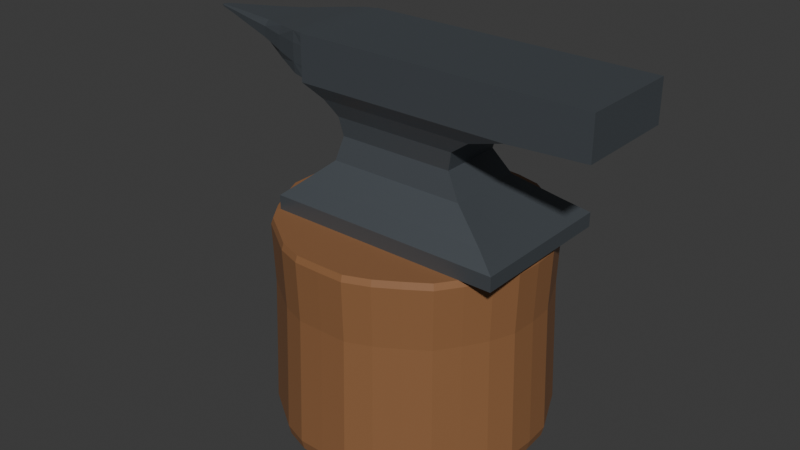 # Source: blockout.blend  (saved by Blender 5.2.45; exported with 4.5.12 LTS)
import bpy
from mathutils import Matrix  # noqa: F401  (used for matrix-valued properties, if any)

bpy.ops.wm.read_factory_settings(use_empty=True)
scene = bpy.context.scene
scene.name = 'Scene'

# ---- collections
col_asset = bpy.data.collections.new('ASSET'); scene.collection.children.link(col_asset)

# ---- materials (node trees are filled in below, after node groups)
mat_forged_iron_blockout = bpy.data.materials.new('Forged iron blockout')
mat_warm_wood_blockout = bpy.data.materials.new('Warm wood blockout')

# ---- material node trees
mat_forged_iron_blockout.use_nodes = True; mat_forged_iron_blockout.node_tree.nodes.clear()
_N = mat_forged_iron_blockout.node_tree.nodes; _L = mat_forged_iron_blockout.node_tree.links
n0 = _N.new('ShaderNodeBsdfPrincipled'); n0.name = 'Principled BSDF'; n0.location = (-200, 100)
n0.inputs[0].default_value = (0.14, 0.16, 0.18, 1.0)
n0.inputs[1].default_value = 0.65
n0.inputs[2].default_value = 0.48
n0.inputs[10].default_value = 0.005
n1 = _N.new('ShaderNodeOutputMaterial'); n1.name = 'Material Output'; n1.location = (200, 100)
_L.new(n0.outputs[0], n1.inputs[0])
n1.is_active_output = True
mat_warm_wood_blockout.use_nodes = True; mat_warm_wood_blockout.node_tree.nodes.clear()
_N = mat_warm_wood_blockout.node_tree.nodes; _L = mat_warm_wood_blockout.node_tree.links
n0 = _N.new('ShaderNodeBsdfPrincipled'); n0.name = 'Principled BSDF'; n0.location = (-200, 100)
n0.inputs[0].default_value = (0.28, 0.13, 0.055, 1.0)
n0.inputs[2].default_value = 0.48
n0.inputs[10].default_value = 0.005
n1 = _N.new('ShaderNodeOutputMaterial'); n1.name = 'Material Output'; n1.location = (200, 100)
_L.new(n0.outputs[0], n1.inputs[0])
n1.is_active_output = True

# ---- world
world_world = bpy.data.worlds.new('World'); scene.world = world_world
world_world.use_nodes = True; world_world.node_tree.nodes.clear()
_N = world_world.node_tree.nodes; _L = world_world.node_tree.links
n0 = _N.new('ShaderNodeOutputWorld'); n0.name = 'World Output'; n0.location = (200, 100)
n1 = _N.new('ShaderNodeBackground'); n1.name = 'Background'; n1.location = (-200, 100)
n1.inputs[0].default_value = (0.05088, 0.05088, 0.05088, 1.0)
_L.new(n1.outputs[0], n0.inputs[0])
n0.is_active_output = True
world_world.color = (0.05088, 0.05088, 0.05088)
world_world.sun_shadow_jitter_overblur = 0.0

# ---- meshes
me_anvil_continuous_forged_body_mesh = bpy.data.meshes.new('Anvil continuous forged body mesh')
me_anvil_continuous_forged_body_mesh.from_pydata([(-0.245, -0.185, 0.5), (-0.205, -0.125, 0.9), (0.335, -0.185, 0.5), (-0.205, -0.125, 0.8719), (0.335, 0.185, 0.5), (-0.205, -0.125, 0.826), (-0.245, 0.185, 0.5), (-0.205, -0.125, 0.798), (-0.205, 0.125, 0.798), (-0.245, -0.185, 0.535), (0.335, -0.185, 0.535), (-0.205, 0.125, 0.826), (0.335, 0.185, 0.535), (-0.205, 0.125, 0.8719), (-0.245, 0.185, 0.535), (-0.205, 0.125, 0.9), (-0.21, -0.15, 0.565), (-0.25, -0.1155, 0.8985), (0.28, -0.15, 0.565), (-0.25, -0.1181, 0.8722), (0.28, 0.15, 0.565), (-0.25, -0.1181, 0.8278), (-0.21, 0.15, 0.565), (-0.25, -0.1155, 0.8015), (-0.155, -0.096, 0.615), (-0.25, 0.1155, 0.8015), (0.185, -0.096, 0.615), (-0.25, 0.1181, 0.8278), (0.185, 0.096, 0.615), (-0.25, 0.1181, 0.8722), (-0.25, 0.1155, 0.8985), (-0.155, 0.096, 0.615), (-0.145, -0.078, 0.67), (-0.31, -0.09244, 0.8926), (-0.31, -0.1003, 0.8726), (0.145, -0.078, 0.67), (-0.31, -0.1003, 0.8364), (0.145, 0.078, 0.67), (-0.145, 0.078, 0.67), (-0.31, -0.09244, 0.8164), (-0.155, -0.083, 0.715), (-0.31, 0.09244, 0.8164), (0.155, -0.083, 0.715), (-0.31, 0.1003, 0.8364), (0.155, 0.083, 0.715), (-0.31, 0.1003, 0.8726), (-0.155, 0.083, 0.715), (-0.31, 0.09244, 0.8926), (-0.18, -0.102, 0.755), (-0.38, -0.06243, 0.8849), (0.21, -0.102, 0.755), (-0.38, -0.07543, 0.8725), (0.21, 0.102, 0.755), (-0.38, -0.07543, 0.8465), (-0.18, 0.102, 0.755), (-0.38, -0.06243, 0.8341), (-0.22, -0.125, 0.79), (-0.38, 0.06243, 0.8341), (0.31, -0.125, 0.79), (-0.38, 0.07543, 0.8465), (0.31, 0.125, 0.79), (-0.38, 0.07543, 0.8725), (-0.22, 0.125, 0.79), (-0.38, 0.06243, 0.8849), (-0.22, -0.125, 0.8), (-0.46, -0.0396, 0.8787), (0.5, -0.125, 0.8), (-0.46, -0.05174, 0.8717), (-0.46, -0.05174, 0.8553), (0.5, 0.125, 0.8), (-0.22, 0.125, 0.8), (-0.46, -0.0396, 0.8483), (-0.22, -0.125, 0.9), (-0.46, 0.0396, 0.8483), (0.5, -0.125, 0.9), (-0.46, 0.05174, 0.8553), (0.5, 0.125, 0.9), (-0.46, 0.05174, 0.8717), (-0.46, 0.0396, 0.8787), (-0.22, 0.125, 0.9), (-0.535, -0.02051, 0.8738), (-0.535, -0.02679, 0.8702), (-0.535, -0.02679, 0.8618), (-0.535, -0.02051, 0.8582), (-0.535, 0.02051, 0.8582), (-0.535, 0.02679, 0.8618), (-0.535, 0.02679, 0.8702), (-0.535, 0.02051, 0.8738), (-0.59, -0.007071, 0.8698), (-0.59, -0.009239, 0.8685), (-0.59, -0.009239, 0.8655), (-0.59, -0.007071, 0.8642), (-0.59, 0.007071, 0.8642), (-0.59, 0.009239, 0.8655), (-0.59, 0.009239, 0.8685), (-0.59, 0.007071, 0.8698), (-0.6, -0.002121, 0.8677), (-0.6, -0.002772, 0.8674), (-0.6, -0.002772, 0.8666), (-0.6, -0.002121, 0.8663), (-0.6, 0.002121, 0.8663), (-0.6, 0.002772, 0.8666), (-0.6, 0.002772, 0.8674), (-0.6, 0.002121, 0.8677), (-0.205, -0.125, 0.8), (-0.205, 0.125, 0.8), (-0.22, -0.1218, 0.7992), (-0.22, -0.1218, 0.8), (-0.22, 0.1218, 0.7992), (-0.22, 0.1219, 0.8), (-0.22, -0.1227, 0.8266), (-0.22, -0.1227, 0.872), (-0.22, -0.1227, 0.8907), (-0.22, -0.1218, 0.8179), (-0.22, -0.1218, 0.8995), (-0.22, 0.1218, 0.8808), (-0.22, 0.1218, 0.8995), (-0.22, 0.1227, 0.872), (-0.22, 0.1227, 0.8079), (-0.22, 0.1227, 0.8266)], [], [(6, 4, 2, 0), (0, 2, 10, 9), (2, 4, 12, 10), (4, 6, 14, 12), (6, 0, 9, 14), (9, 10, 18, 16), (10, 12, 20, 18), (12, 14, 22, 20), (14, 9, 16, 22), (16, 18, 26, 24), (18, 20, 28, 26), (20, 22, 31, 28), (22, 16, 24, 31), (24, 26, 35, 32), (26, 28, 37, 35), (28, 31, 38, 37), (31, 24, 32, 38), (32, 35, 42, 40), (35, 37, 44, 42), (37, 38, 46, 44), (38, 32, 40, 46), (40, 42, 50, 48), (42, 44, 52, 50), (44, 46, 54, 52), (46, 40, 48, 54), (48, 50, 58, 56), (50, 52, 60, 58), (52, 54, 62, 60), (54, 48, 56, 62), (64, 56, 58, 66, 104, 7), (7, 104, 64), (58, 60, 69, 66), (8, 70, 105), (105, 69, 60, 62, 70, 8), (70, 62, 56, 64, 107, 106, 108, 109), (66, 74, 1, 3, 5, 104), (3, 1, 72, 64, 104, 5), (66, 69, 76, 74), (70, 79, 15, 13, 11, 105), (76, 69, 105, 11, 13, 15), (107, 64, 72, 79, 70, 109, 118, 119, 117, 115, 116, 114, 112, 111, 110, 113), (74, 76, 15, 1), (15, 79, 72, 1), (114, 17, 19, 111, 112), (111, 19, 21, 110), (113, 110, 21, 23, 106, 107), (23, 25, 108, 106), (25, 27, 119, 118, 109, 108), (119, 27, 29, 117), (117, 29, 30, 116, 115), (116, 30, 17, 114), (17, 33, 34, 19), (19, 34, 36, 21), (21, 36, 39, 23), (23, 39, 41, 25), (25, 41, 43, 27), (27, 43, 45, 29), (29, 45, 47, 30), (30, 47, 33, 17), (33, 49, 51, 34), (34, 51, 53, 36), (36, 53, 55, 39), (39, 55, 57, 41), (41, 57, 59, 43), (43, 59, 61, 45), (45, 61, 63, 47), (47, 63, 49, 33), (49, 65, 67, 51), (51, 67, 68, 53), (53, 68, 71, 55), (55, 71, 73, 57), (57, 73, 75, 59), (59, 75, 77, 61), (61, 77, 78, 63), (63, 78, 65, 49), (65, 80, 81, 67), (67, 81, 82, 68), (68, 82, 83, 71), (71, 83, 84, 73), (73, 84, 85, 75), (75, 85, 86, 77), (77, 86, 87, 78), (78, 87, 80, 65), (80, 88, 89, 81), (81, 89, 90, 82), (82, 90, 91, 83), (83, 91, 92, 84), (84, 92, 93, 85), (85, 93, 94, 86), (86, 94, 95, 87), (87, 95, 88, 80), (88, 96, 97, 89), (89, 97, 98, 90), (90, 98, 99, 91), (91, 99, 100, 92), (92, 100, 101, 93), (93, 101, 102, 94), (94, 102, 103, 95), (95, 103, 96, 88), (99, 98, 97, 96, 103, 102, 101, 100)])
me_anvil_continuous_forged_body_mesh.materials.append(mat_forged_iron_blockout)
me_anvil_continuous_forged_body_mesh.update()
me_solid_wooden_stump_mesh = bpy.data.meshes.new('Solid wooden stump mesh')
me_solid_wooden_stump_mesh.from_pydata([(0.3276, 0.0, 0.0), (0.3234, 0.06433, 0.0), (0.2966, 0.1229, 0.0), (0.2705, 0.1807, 0.0), (0.2286, 0.2286, 0.0), (0.1777, 0.266, 0.0), (0.1259, 0.3039, 0.0), (0.06351, 0.3193, 0.0), (1.995e-17, 0.3259, 0.0), (-0.06444, 0.324, 0.0), (-0.123, 0.2969, 0.0), (-0.1797, 0.269, 0.0), (-0.2297, 0.2297, 0.0), (-0.2658, 0.1776, 0.0), (-0.3033, 0.1256, 0.0), (-0.3211, 0.06388, 0.0), (-0.3245, 3.974e-17, 0.0), (-0.3238, -0.06441, 0.0), (-0.2977, -0.1233, 0.0), (-0.2674, -0.1787, 0.0), (-0.2305, -0.2305, 0.0), (-0.1779, -0.2662, 0.0), (-0.1252, -0.3022, 0.0), (-0.06423, -0.3229, 0.0), (-5.945e-17, -0.3236, 0.0), (0.06423, -0.3229, 0.0), (0.1238, -0.299, 0.0), (0.1778, -0.2661, 0.0), (0.2309, -0.2309, 0.0), (0.2673, -0.1786, 0.0), (0.3009, -0.1246, 0.0), (0.3243, -0.06451, 0.0), (0.3336, 0.0, 0.025), (0.3294, 0.06551, 0.025), (0.3021, 0.1251, 0.025), (0.2755, 0.1841, 0.025), (0.2328, 0.2328, 0.025), (0.181, 0.2709, 0.025), (0.1282, 0.3095, 0.025), (0.06468, 0.3252, 0.025), (2.032e-17, 0.3319, 0.025), (-0.06563, 0.33, 0.025), (-0.1252, 0.3023, 0.025), (-0.1831, 0.274, 0.025), (-0.234, 0.234, 0.025), (-0.2707, 0.1809, 0.025), (-0.3089, 0.1279, 0.025), (-0.3271, 0.06506, 0.025), (-0.3305, 4.047e-17, 0.025), (-0.3298, -0.0656, 0.025), (-0.3032, -0.1256, 0.025), (-0.2724, -0.182, 0.025), (-0.2348, -0.2348, 0.025), (-0.1812, -0.2712, 0.025), (-0.1275, -0.3078, 0.025), (-0.06542, -0.3289, 0.025), (-6.055e-17, -0.3296, 0.025), (0.06542, -0.3289, 0.025), (0.1261, -0.3045, 0.025), (0.1811, -0.271, 0.025), (0.2351, -0.2351, 0.025), (0.2722, -0.1819, 0.025), (0.3064, -0.1269, 0.025), (0.3303, -0.0657, 0.025), (0.3286, 0.0, 0.16), (0.3244, 0.06452, 0.16), (0.2975, 0.1232, 0.16), (0.2713, 0.1813, 0.16), (0.2293, 0.2293, 0.16), (0.1783, 0.2668, 0.16), (0.1263, 0.3048, 0.16), (0.0637, 0.3203, 0.16), (2.002e-17, 0.3269, 0.16), (-0.06464, 0.325, 0.16), (-0.1233, 0.2978, 0.16), (-0.1803, 0.2698, 0.16), (-0.2304, 0.2304, 0.16), (-0.2666, 0.1781, 0.16), (-0.3042, 0.126, 0.16), (-0.3221, 0.06407, 0.16), (-0.3255, 3.986e-17, 0.16), (-0.3248, -0.06461, 0.16), (-0.2986, -0.1237, 0.16), (-0.2683, -0.1792, 0.16), (-0.2312, -0.2312, 0.16), (-0.1784, -0.2671, 0.16), (-0.1256, -0.3031, 0.16), (-0.06443, -0.3239, 0.16), (-5.963e-17, -0.3246, 0.16), (0.06443, -0.3239, 0.16), (0.1242, -0.2999, 0.16), (0.1783, -0.2669, 0.16), (0.2316, -0.2316, 0.16), (0.2681, -0.1792, 0.16), (0.3018, -0.125, 0.16), (0.3253, -0.0647, 0.16), (0.3226, 0.0, 0.34), (0.3184, 0.06334, 0.34), (0.292, 0.121, 0.34), (0.2663, 0.178, 0.34), (0.2251, 0.2251, 0.34), (0.175, 0.2619, 0.34), (0.1239, 0.2992, 0.34), (0.06253, 0.3144, 0.34), (1.965e-17, 0.3209, 0.34), (-0.06345, 0.319, 0.34), (-0.1211, 0.2923, 0.34), (-0.177, 0.2649, 0.34), (-0.2262, 0.2262, 0.34), (-0.2617, 0.1749, 0.34), (-0.2986, 0.1237, 0.34), (-0.3162, 0.06289, 0.34), (-0.3195, 3.913e-17, 0.34), (-0.3188, -0.06342, 0.34), (-0.2931, -0.1214, 0.34), (-0.2633, -0.1759, 0.34), (-0.227, -0.227, 0.34), (-0.1752, -0.2621, 0.34), (-0.1233, -0.2976, 0.34), (-0.06324, -0.3179, 0.34), (-5.854e-17, -0.3187, 0.34), (0.06324, -0.3179, 0.34), (0.1219, -0.2944, 0.34), (0.175, -0.262, 0.34), (0.2273, -0.2273, 0.34), (0.2632, -0.1759, 0.34), (0.2962, -0.1227, 0.34), (0.3193, -0.06351, 0.34), (0.3276, 0.0, 0.485), (0.3234, 0.06433, 0.485), (0.2966, 0.1229, 0.485), (0.2705, 0.1807, 0.485), (0.2286, 0.2286, 0.485), (0.1777, 0.266, 0.485), (0.1259, 0.3039, 0.485), (0.06351, 0.3193, 0.485), (1.995e-17, 0.3259, 0.485), (-0.06444, 0.324, 0.485), (-0.123, 0.2969, 0.485), (-0.1797, 0.269, 0.485), (-0.2297, 0.2297, 0.485), (-0.2658, 0.1776, 0.485), (-0.3033, 0.1256, 0.485), (-0.3211, 0.06388, 0.485), (-0.3245, 3.974e-17, 0.485), (-0.3238, -0.06441, 0.485), (-0.2977, -0.1233, 0.485), (-0.2674, -0.1787, 0.485), (-0.2305, -0.2305, 0.485), (-0.1779, -0.2662, 0.485), (-0.1252, -0.3022, 0.485), (-0.06423, -0.3229, 0.485), (-5.945e-17, -0.3236, 0.485), (0.06423, -0.3229, 0.485), (0.1238, -0.299, 0.485), (0.1778, -0.2661, 0.485), (0.2309, -0.2309, 0.485), (0.2673, -0.1786, 0.485), (0.3009, -0.1246, 0.485), (0.3243, -0.06451, 0.485), (0.3226, 0.0, 0.5), (0.3184, 0.06334, 0.5), (0.292, 0.121, 0.5), (0.2663, 0.178, 0.5), (0.2251, 0.2251, 0.5), (0.175, 0.2619, 0.5), (0.1239, 0.2992, 0.5), (0.06253, 0.3144, 0.5), (1.965e-17, 0.3209, 0.5), (-0.06345, 0.319, 0.5), (-0.1211, 0.2923, 0.5), (-0.177, 0.2649, 0.5), (-0.2262, 0.2262, 0.5), (-0.2617, 0.1749, 0.5), (-0.2986, 0.1237, 0.5), (-0.3162, 0.06289, 0.5), (-0.3195, 3.913e-17, 0.5), (-0.3188, -0.06342, 0.5), (-0.2931, -0.1214, 0.5), (-0.2633, -0.1759, 0.5), (-0.227, -0.227, 0.5), (-0.1752, -0.2621, 0.5), (-0.1233, -0.2976, 0.5), (-0.06324, -0.3179, 0.5), (-5.854e-17, -0.3187, 0.5), (0.06324, -0.3179, 0.5), (0.1219, -0.2944, 0.5), (0.175, -0.262, 0.5), (0.2273, -0.2273, 0.5), (0.2632, -0.1759, 0.5), (0.2962, -0.1227, 0.5), (0.3193, -0.06351, 0.5)], [], [(31, 30, 29, 28, 27, 26, 25, 24, 23, 22, 21, 20, 19, 18, 17, 16, 15, 14, 13, 12, 11, 10, 9, 8, 7, 6, 5, 4, 3, 2, 1, 0), (0, 1, 33, 32), (1, 2, 34, 33), (2, 3, 35, 34), (3, 4, 36, 35), (4, 5, 37, 36), (5, 6, 38, 37), (6, 7, 39, 38), (7, 8, 40, 39), (8, 9, 41, 40), (9, 10, 42, 41), (10, 11, 43, 42), (11, 12, 44, 43), (12, 13, 45, 44), (13, 14, 46, 45), (14, 15, 47, 46), (15, 16, 48, 47), (16, 17, 49, 48), (17, 18, 50, 49), (18, 19, 51, 50), (19, 20, 52, 51), (20, 21, 53, 52), (21, 22, 54, 53), (22, 23, 55, 54), (23, 24, 56, 55), (24, 25, 57, 56), (25, 26, 58, 57), (26, 27, 59, 58), (27, 28, 60, 59), (28, 29, 61, 60), (29, 30, 62, 61), (30, 31, 63, 62), (31, 0, 32, 63), (32, 33, 65, 64), (33, 34, 66, 65), (34, 35, 67, 66), (35, 36, 68, 67), (36, 37, 69, 68), (37, 38, 70, 69), (38, 39, 71, 70), (39, 40, 72, 71), (40, 41, 73, 72), (41, 42, 74, 73), (42, 43, 75, 74), (43, 44, 76, 75), (44, 45, 77, 76), (45, 46, 78, 77), (46, 47, 79, 78), (47, 48, 80, 79), (48, 49, 81, 80), (49, 50, 82, 81), (50, 51, 83, 82), (51, 52, 84, 83), (52, 53, 85, 84), (53, 54, 86, 85), (54, 55, 87, 86), (55, 56, 88, 87), (56, 57, 89, 88), (57, 58, 90, 89), (58, 59, 91, 90), (59, 60, 92, 91), (60, 61, 93, 92), (61, 62, 94, 93), (62, 63, 95, 94), (63, 32, 64, 95), (64, 65, 97, 96), (65, 66, 98, 97), (66, 67, 99, 98), (67, 68, 100, 99), (68, 69, 101, 100), (69, 70, 102, 101), (70, 71, 103, 102), (71, 72, 104, 103), (72, 73, 105, 104), (73, 74, 106, 105), (74, 75, 107, 106), (75, 76, 108, 107), (76, 77, 109, 108), (77, 78, 110, 109), (78, 79, 111, 110), (79, 80, 112, 111), (80, 81, 113, 112), (81, 82, 114, 113), (82, 83, 115, 114), (83, 84, 116, 115), (84, 85, 117, 116), (85, 86, 118, 117), (86, 87, 119, 118), (87, 88, 120, 119), (88, 89, 121, 120), (89, 90, 122, 121), (90, 91, 123, 122), (91, 92, 124, 123), (92, 93, 125, 124), (93, 94, 126, 125), (94, 95, 127, 126), (95, 64, 96, 127), (96, 97, 129, 128), (97, 98, 130, 129), (98, 99, 131, 130), (99, 100, 132, 131), (100, 101, 133, 132), (101, 102, 134, 133), (102, 103, 135, 134), (103, 104, 136, 135), (104, 105, 137, 136), (105, 106, 138, 137), (106, 107, 139, 138), (107, 108, 140, 139), (108, 109, 141, 140), (109, 110, 142, 141), (110, 111, 143, 142), (111, 112, 144, 143), (112, 113, 145, 144), (113, 114, 146, 145), (114, 115, 147, 146), (115, 116, 148, 147), (116, 117, 149, 148), (117, 118, 150, 149), (118, 119, 151, 150), (119, 120, 152, 151), (120, 121, 153, 152), (121, 122, 154, 153), (122, 123, 155, 154), (123, 124, 156, 155), (124, 125, 157, 156), (125, 126, 158, 157), (126, 127, 159, 158), (127, 96, 128, 159), (128, 129, 161, 160), (129, 130, 162, 161), (130, 131, 163, 162), (131, 132, 164, 163), (132, 133, 165, 164), (133, 134, 166, 165), (134, 135, 167, 166), (135, 136, 168, 167), (136, 137, 169, 168), (137, 138, 170, 169), (138, 139, 171, 170), (139, 140, 172, 171), (140, 141, 173, 172), (141, 142, 174, 173), (142, 143, 175, 174), (143, 144, 176, 175), (144, 145, 177, 176), (145, 146, 178, 177), (146, 147, 179, 178), (147, 148, 180, 179), (148, 149, 181, 180), (149, 150, 182, 181), (150, 151, 183, 182), (151, 152, 184, 183), (152, 153, 185, 184), (153, 154, 186, 185), (154, 155, 187, 186), (155, 156, 188, 187), (156, 157, 189, 188), (157, 158, 190, 189), (158, 159, 191, 190), (159, 128, 160, 191), (160, 161, 162, 163, 164, 165, 166, 167, 168, 169, 170, 171, 172, 173, 174, 175, 176, 177, 178, 179, 180, 181, 182, 183, 184, 185, 186, 187, 188, 189, 190, 191)])
me_solid_wooden_stump_mesh.materials.append(mat_warm_wood_blockout)
me_solid_wooden_stump_mesh.update()

# ---- objects
ob_anvil_continuous_forged_body = bpy.data.objects.new('Anvil continuous forged body', me_anvil_continuous_forged_body_mesh)
ob_solid_wooden_stump = bpy.data.objects.new('Solid wooden stump', me_solid_wooden_stump_mesh)

# ---- transforms, parenting, visibility, modifiers, constraints
ob_anvil_continuous_forged_body.location = (0.0, 0.0, 0.0)
ob_solid_wooden_stump.location = (0.0, 0.0, 0.0)

# ---- collection membership
col_asset.objects.link(ob_anvil_continuous_forged_body)
col_asset.objects.link(ob_solid_wooden_stump)

# ---- scene / render settings (as saved in the file)
scene.frame_start = 1; scene.frame_end = 250; scene.frame_set(1)
scene.render.engine = 'BLENDER_EEVEE_NEXT'
scene.render.bake_bias = 0.0
scene.render.bake_samples = 0
scene.render.compositor_device = 'GPU'
scene.eevee.use_volume_custom_range = False
scene.eevee.fast_gi_thickness_near = 0.1
scene.eevee.fast_gi_thickness_far = 0.0
scene.eevee.ray_tracing_options.screen_trace_thickness = 0.1
bpy.context.view_layer.update()

# ---- added for rendering (the .blend has no active camera and no usable light): camera, sun
cam_auto = bpy.data.cameras.new('AutoCamera')
cam_auto.lens = 50.0
cam_auto.sensor_width = 36.0
cam_auto.clip_end = 1000.0
ob_auto_camera = bpy.data.objects.new('AutoCamera', cam_auto)
scene.collection.objects.link(ob_auto_camera)
ob_auto_camera.location = (1.40045, -1.7394, 1.61036)
ob_auto_camera.rotation_euler = (1.09748, -7.21219e-08, 0.694738)
scene.camera = ob_auto_camera
light_auto_sun = bpy.data.lights.new('AutoSun', 'SUN')
light_auto_sun.energy = 3.0
light_auto_sun.angle = 0.0523599
ob_auto_sun = bpy.data.objects.new('AutoSun', light_auto_sun)
scene.collection.objects.link(ob_auto_sun)
ob_auto_sun.rotation_euler = (0.872665, 0.174533, 0.523599)
bpy.context.view_layer.update()
